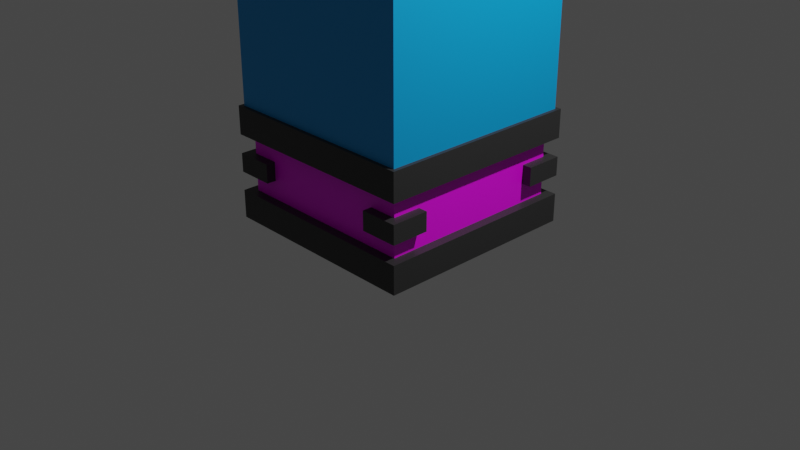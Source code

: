 # Source: MuseumBox.blend  (saved by Blender 3.5.10; exported with 4.5.12 LTS)
import bpy
from mathutils import Matrix  # noqa: F401  (used for matrix-valued properties, if any)

bpy.ops.wm.read_factory_settings(use_empty=True)
scene = bpy.context.scene
scene.name = 'Scene'

# ---- collections
col_collection = bpy.data.collections.new('Collection'); scene.collection.children.link(col_collection)

# ---- images (referenced by path relative to the original .blend; pixels are not part of the script)
import os
ASSET_DIR = os.environ.get("B2B_ASSET_DIR", "")  # directory of the original .blend (textures are referenced by path, not embedded)
HERE = os.path.dirname(os.path.abspath(__file__))  # packed textures are extracted next to this script under _unpacked/

def load_image(name, relpath, width, height, colorspace="sRGB"):
    """Load a texture the original file referenced (path relative to the .blend, or extracted next to this script)."""
    p = next((c for c in (os.path.join(HERE, relpath), os.path.join(ASSET_DIR, relpath)) if relpath and os.path.exists(c)), "")
    if p:
        img = bpy.data.images.load(p, check_existing=True)
        img.name = name
    else:  # same state as the original file: an image datablock whose file is absent (Cycles renders it pink)
        img = bpy.data.images.new(name, width, height)
        img.source = "FILE"
        img.filepath = "//" + (relpath or name)
    img.colorspace_settings.name = colorspace
    return img
img_structure_hea_villageplanks_d_png = load_image('Structure_HEA_VillagePlanks_d.png', 'Structure_HEA_VillagePlanks_d.png', 1024, 1024, 'sRGB')
img_structure_hea_villagecloth_d_png = load_image('Structure_HEA_VillageCloth_d.png', 'Structure_HEA_VillageCloth_d.png', 1024, 1024, 'sRGB')

# ---- materials (node trees are filled in below, after node groups)
mat_wood = bpy.data.materials.new('Wood')
mat_wood.alpha_threshold = 0.0
mat_wood.use_transparent_shadow = False
mat_wood.roughness = 0.5
mat_wood.line_color = (0.0, 0.0, 0.0, 1.0)
mat_metal = bpy.data.materials.new('Metal')
mat_metal.use_transparent_shadow = False
mat_cloth = bpy.data.materials.new('Cloth')
mat_cloth.use_transparent_shadow = False
mat_glass = bpy.data.materials.new('Glass')
mat_glass.use_transparent_shadow = False

# ---- material node trees
mat_wood.use_nodes = True; mat_wood.node_tree.nodes.clear()
_N = mat_wood.node_tree.nodes; _L = mat_wood.node_tree.links
n0 = _N.new('ShaderNodeOutputMaterial'); n0.name = 'Material Output'; n0.location = (300, 300)
n1 = _N.new('ShaderNodeBsdfPrincipled'); n1.name = 'Principled BSDF'; n1.location = (10, 300)
n1.distribution = 'GGX'
n1.subsurface_method = 'RANDOM_WALK_SKIN'
n1.inputs[3].default_value = 1.45
n1.inputs[27].default_value = (0.0, 0.0, 0.0, 1.0)
n1.inputs[28].default_value = 1.0
n2 = _N.new('ShaderNodeTexImage'); n2.name = 'Image Texture'; n2.location = (-280, 280)
n2.image = img_structure_hea_villageplanks_d_png
_L.new(n1.outputs[0], n0.inputs[0])
_L.new(n2.outputs[0], n1.inputs[0])
n0.is_active_output = True
mat_metal.use_nodes = True; mat_metal.node_tree.nodes.clear()
_N = mat_metal.node_tree.nodes; _L = mat_metal.node_tree.links
n0 = _N.new('ShaderNodeBsdfPrincipled'); n0.name = 'Principled BSDF'; n0.location = (10, 300)
n0.distribution = 'GGX'
n0.subsurface_method = 'RANDOM_WALK_SKIN'
n0.inputs[0].default_value = (0.0331, 0.0331, 0.0331, 1.0)
n0.inputs[3].default_value = 1.45
n0.inputs[27].default_value = (0.0, 0.0, 0.0, 1.0)
n0.inputs[28].default_value = 1.0
n1 = _N.new('ShaderNodeOutputMaterial'); n1.name = 'Material Output'; n1.location = (300, 300)
_L.new(n0.outputs[0], n1.inputs[0])
n1.is_active_output = True
mat_cloth.use_nodes = True; mat_cloth.node_tree.nodes.clear()
_N = mat_cloth.node_tree.nodes; _L = mat_cloth.node_tree.links
n0 = _N.new('ShaderNodeBsdfPrincipled'); n0.name = 'Principled BSDF'; n0.location = (10, 300)
n0.distribution = 'GGX'
n0.subsurface_method = 'RANDOM_WALK_SKIN'
n0.inputs[3].default_value = 1.45
n0.inputs[27].default_value = (0.0, 0.0, 0.0, 1.0)
n0.inputs[28].default_value = 1.0
n1 = _N.new('ShaderNodeOutputMaterial'); n1.name = 'Material Output'; n1.location = (300, 300)
n2 = _N.new('ShaderNodeTexImage'); n2.name = 'Image Texture'; n2.location = (-280, 280)
n2.image = img_structure_hea_villagecloth_d_png
_L.new(n0.outputs[0], n1.inputs[0])
_L.new(n2.outputs[0], n0.inputs[0])
n1.is_active_output = True
mat_glass.use_nodes = True; mat_glass.node_tree.nodes.clear()
_N = mat_glass.node_tree.nodes; _L = mat_glass.node_tree.links
n0 = _N.new('ShaderNodeBsdfPrincipled'); n0.name = 'Principled BSDF'; n0.location = (10, 300)
n0.distribution = 'GGX'
n0.subsurface_method = 'RANDOM_WALK_SKIN'
n0.inputs[0].default_value = (0.0, 0.352, 0.8, 1.0)
n0.inputs[3].default_value = 1.45
n0.inputs[27].default_value = (0.0, 0.0, 0.0, 1.0)
n0.inputs[28].default_value = 1.0
n1 = _N.new('ShaderNodeOutputMaterial'); n1.name = 'Material Output'; n1.location = (300, 300)
_L.new(n0.outputs[0], n1.inputs[0])
n1.is_active_output = True

# ---- world
world_world = bpy.data.worlds.new('World'); scene.world = world_world
world_world.use_nodes = True; world_world.node_tree.nodes.clear()
_N = world_world.node_tree.nodes; _L = world_world.node_tree.links
n0 = _N.new('ShaderNodeOutputWorld'); n0.name = 'World Output'; n0.location = (300, 300)
n1 = _N.new('ShaderNodeBackground'); n1.name = 'Background'; n1.location = (10, 300)
n1.inputs[0].default_value = (0.05088, 0.05088, 0.05088, 1.0)
_L.new(n1.outputs[0], n0.inputs[0])
n0.is_active_output = True
world_world.color = (0.05088, 0.05088, 0.05088)
world_world.use_sun_shadow = False
world_world.sun_shadow_jitter_overblur = 0.0

# ---- cameras
cam_camera = bpy.data.cameras.new('Camera')
cam_camera.clip_end = 100.0
cam_camera.ortho_scale = 7.314

# ---- lights
light_light = bpy.data.lights.new('Light', 'POINT')
light_light.transmission_factor = 0.0
light_light.energy = 1000.0
light_light.shadow_soft_size = 0.1
light_light.shadow_maximum_resolution = 0.006
light_light.use_absolute_resolution = True

# ---- meshes
me_displaywood = bpy.data.meshes.new('DisplayWood')
me_displaywood.from_pydata([(1.0, 1.0, 1.1), (1.0, 1.0, 0.1), (1.0, -1.0, 1.1), (1.0, -1.0, 0.1), (-1.0, 1.0, 1.1), (-1.0, 1.0, 0.1), (-1.0, -1.0, 1.1), (-1.0, -1.0, 0.1)], [], [(3, 2, 6, 7), (7, 6, 4, 5), (1, 0, 2, 3), (5, 4, 0, 1)])
_uv = me_displaywood.uv_layers.new(name='UVMap')
_uv.uv.foreach_set('vector', [0.5, 0.75, 0.375, 0.75, 0.375, 0.5, 0.5, 0.5, 0.5, 1.0, 0.375, 1.0, 0.375, 0.75, 0.5, 0.75, 0.5, 0.25, 0.375, 0.25, 0.375, 0.0, 0.5, 0.0, 0.5, 0.5, 0.375, 0.5, 0.375, 0.25, 0.5, 0.25])
me_displaywood.materials.append(mat_wood)
me_displaywood.use_mirror_vertex_groups = False
me_displaywood.update()
me_displaymetal = bpy.data.meshes.new('DisplayMetal')
me_displaymetal.from_pydata([(-1.1, -1.1, 3.725e-08), (-1.1, -1.1, 0.3), (-1.1, 1.1, 3.725e-08), (-1.1, 1.1, 0.3), (1.1, -1.1, 3.725e-08), (1.1, -1.1, 0.3), (1.1, 1.1, 3.725e-08), (1.1, 1.1, 0.3), (-1.1, -1.1, 0.9), (-1.1, -1.1, 1.2), (-1.1, 1.1, 0.9), (-1.1, 1.1, 1.2), (1.1, -1.1, 0.9), (1.1, -1.1, 1.2), (1.1, 1.1, 0.9), (1.1, 1.1, 1.2), (0.7, -1.1, 0.5), (0.7, -1.1, 0.7), (0.7, -0.7, 0.5), (0.7, -0.7, 0.7), (1.1, -1.1, 0.5), (1.1, -1.1, 0.7), (1.1, -0.7, 0.5), (1.1, -0.7, 0.7), (-1.1, -1.1, 0.5), (-1.1, -1.1, 0.7), (-1.1, -0.7, 0.5), (-1.1, -0.7, 0.7), (-0.7, -1.1, 0.5), (-0.7, -1.1, 0.7), (-0.7, -0.7, 0.5), (-0.7, -0.7, 0.7), (-1.1, 0.7, 0.5), (-1.1, 0.7, 0.7), (-1.1, 1.1, 0.5), (-1.1, 1.1, 0.7), (-0.7, 0.7, 0.5), (-0.7, 0.7, 0.7), (-0.7, 1.1, 0.5), (-0.7, 1.1, 0.7), (0.7, 0.7, 0.5), (0.7, 0.7, 0.7), (0.7, 1.1, 0.5), (0.7, 1.1, 0.7), (1.1, 0.7, 0.5), (1.1, 0.7, 0.7), (1.1, 1.1, 0.5), (1.1, 1.1, 0.7)], [], [(0, 1, 3, 2), (2, 3, 7, 6), (6, 7, 5, 4), (4, 5, 1, 0), (2, 6, 4, 0), (7, 3, 1, 5), (8, 9, 11, 10), (10, 11, 15, 14), (14, 15, 13, 12), (12, 13, 9, 8), (10, 14, 12, 8), (15, 11, 9, 13), (16, 17, 19, 18), (18, 19, 23, 22), (22, 23, 21, 20), (20, 21, 17, 16), (18, 22, 20, 16), (23, 19, 17, 21), (24, 25, 27, 26), (26, 27, 31, 30), (30, 31, 29, 28), (28, 29, 25, 24), (26, 30, 28, 24), (31, 27, 25, 29), (32, 33, 35, 34), (34, 35, 39, 38), (38, 39, 37, 36), (36, 37, 33, 32), (34, 38, 36, 32), (39, 35, 33, 37), (40, 41, 43, 42), (42, 43, 47, 46), (46, 47, 45, 44), (44, 45, 41, 40), (42, 46, 44, 40), (47, 43, 41, 45)])
_uv = me_displaymetal.uv_layers.new(name='UVMap')
_uv.uv.foreach_set('vector', [1.0, 0.7857, 0.9464, 0.7857, 0.9464, 0.3929, 1.0, 0.3929, 0.8393, 0.3929, 0.7857, 0.3929, 0.7857, 0.0, 0.8393, 0.0, 0.9464, 0.7857, 0.8929, 0.7857, 0.8929, 0.3929, 0.9464, 0.3929, 1.0, 0.3929, 0.9464, 0.3929, 0.9464, 0.0, 1.0, 0.0, 0.3929, 0.0, 0.7857, 4.257e-08, 0.7857, 0.3929, 0.3929, 0.3929, 4.257e-08, 0.3929, 0.3929, 0.3929, 0.3929, 0.7857, 0.0, 0.7857, 0.8393, 0.7857, 0.7857, 0.7857, 0.7857, 0.3929, 0.8393, 0.3929, 0.8929, 0.3929, 0.8393, 0.3929, 0.8393, 0.0, 0.8929, 0.0, 0.8929, 0.7857, 0.8393, 0.7857, 0.8393, 0.3929, 0.8929, 0.3929, 0.9464, 0.3929, 0.8929, 0.3929, 0.8929, 0.0, 0.9464, 0.0, 0.3929, 0.3929, 0.7857, 0.3929, 0.7857, 0.7857, 0.3929, 0.7857, 4.257e-08, 0.0, 0.3929, 4.257e-08, 0.3929, 0.3929, 0.0, 0.3929, 0.7857, 0.8571, 0.75, 0.8571, 0.75, 0.7857, 0.7857, 0.7857, 0.1429, 0.7857, 0.1429, 0.8214, 0.07143, 0.8214, 0.07143, 0.7857, 0.6429, 0.8571, 0.6071, 0.8571, 0.6071, 0.7857, 0.6429, 0.7857, 0.2857, 0.9286, 0.25, 0.9286, 0.25, 0.8571, 0.2857, 0.8571, 0.2857, 0.7857, 0.3571, 0.7857, 0.3571, 0.8571, 0.2857, 0.8571, 0.07143, 0.8214, 0.1429, 0.8214, 0.1429, 0.8929, 0.07143, 0.8929, 0.3214, 0.9286, 0.2857, 0.9286, 0.2857, 0.8571, 0.3214, 0.8571, 0.07143, 0.7857, 0.07143, 0.8214, 1.064e-08, 0.8214, 1.064e-08, 0.7857, 0.6071, 0.8571, 0.5714, 0.8571, 0.5714, 0.7857, 0.6071, 0.7857, 0.8571, 0.8571, 0.8214, 0.8571, 0.8214, 0.7857, 0.8571, 0.7857, 0.5714, 0.7857, 0.5714, 0.8571, 0.5, 0.8571, 0.5, 0.7857, 1.064e-08, 0.8214, 0.07143, 0.8214, 0.07143, 0.8929, 0.0, 0.8929, 0.8214, 0.8571, 0.7857, 0.8571, 0.7857, 0.7857, 0.8214, 0.7857, 0.6786, 0.8571, 0.6429, 0.8571, 0.6429, 0.7857, 0.6786, 0.7857, 0.7143, 0.8571, 0.6786, 0.8571, 0.6786, 0.7857, 0.7143, 0.7857, 0.75, 0.8571, 0.7143, 0.8571, 0.7143, 0.7857, 0.75, 0.7857, 0.1429, 0.7857, 0.2143, 0.7857, 0.2143, 0.8571, 0.1429, 0.8571, 0.5, 0.7857, 0.5, 0.8571, 0.4286, 0.8571, 0.4286, 0.7857, 0.8929, 0.8571, 0.8571, 0.8571, 0.8571, 0.7857, 0.8929, 0.7857, 0.1786, 0.9286, 0.1429, 0.9286, 0.1429, 0.8571, 0.1786, 0.8571, 0.2143, 0.9286, 0.1786, 0.9286, 0.1786, 0.8571, 0.2143, 0.8571, 0.25, 0.9286, 0.2143, 0.9286, 0.2143, 0.8571, 0.25, 0.8571, 0.4286, 0.7857, 0.4286, 0.8571, 0.3571, 0.8571, 0.3571, 0.7857, 0.2143, 0.7857, 0.2857, 0.7857, 0.2857, 0.8571, 0.2143, 0.8571])
me_displaymetal.materials.append(mat_metal)
me_displaymetal.update()
me_displaycloth = bpy.data.meshes.new('DisplayCloth')
me_displaycloth.from_pydata([(-0.9489, -1.0, 1.2), (-1.0, -0.9489, 1.2), (-0.6784, -0.7295, 1.47), (-0.6582, -0.6582, 1.5), (-0.7295, -0.6784, 1.47), (-1.0, 0.9489, 1.2), (-0.9489, 1.0, 1.2), (-0.6582, 0.6582, 1.5), (-0.6784, 0.7295, 1.47), (-0.7295, 0.6784, 1.47), (1.0, -0.9489, 1.2), (0.9489, -1.0, 1.2), (0.6582, -0.6582, 1.5), (0.6784, -0.7295, 1.47), (0.7295, -0.6784, 1.47), (0.9489, 1.0, 1.2), (1.0, 0.9489, 1.2), (0.6582, 0.6582, 1.5), (0.7295, 0.6784, 1.47), (0.6784, 0.7295, 1.47)], [], [(11, 13, 2, 0), (16, 18, 14, 10), (17, 7, 3, 12), (1, 4, 9, 5), (6, 8, 19, 15), (2, 3, 4), (7, 8, 9), (12, 13, 14), (17, 18, 19), (0, 2, 4, 1), (3, 7, 9, 4), (8, 6, 5, 9), (7, 17, 19, 8), (18, 16, 15, 19), (17, 12, 14, 18), (13, 11, 10, 14), (12, 3, 2, 13)])
_uv = me_displaycloth.uv_layers.new(name='UVMap')
_uv.uv.foreach_set('vector', [0.988, 0.6615, 0.9503, 0.6237, 0.9503, 0.4344, 0.988, 0.3966, 0.716, 0.6686, 0.7538, 0.6309, 0.9431, 0.6309, 0.9809, 0.6686, 0.7566, 0.6209, 0.7566, 0.4372, 0.9403, 0.4372, 0.9403, 0.6209, 0.9809, 0.3895, 0.9431, 0.4272, 0.7538, 0.4272, 0.716, 0.3895, 0.7089, 0.3966, 0.7466, 0.4344, 0.7466, 0.6237, 0.7089, 0.6615, 0.9503, 0.4344, 0.9403, 0.4372, 0.9431, 0.4272, 0.7566, 0.4372, 0.7466, 0.4344, 0.7538, 0.4272, 0.9403, 0.6209, 0.9503, 0.6237, 0.9431, 0.6309, 0.7566, 0.6209, 0.7538, 0.6309, 0.7466, 0.6237, 0.988, 0.3966, 0.9503, 0.4344, 0.9431, 0.4272, 0.9809, 0.3895, 0.9403, 0.4372, 0.7566, 0.4372, 0.7538, 0.4272, 0.9431, 0.4272, 0.7466, 0.4344, 0.7089, 0.3966, 0.716, 0.3895, 0.7538, 0.4272, 0.7566, 0.4372, 0.7566, 0.6209, 0.7466, 0.6237, 0.7466, 0.4344, 0.7538, 0.6309, 0.716, 0.6686, 0.7089, 0.6615, 0.7466, 0.6237, 0.7566, 0.6209, 0.9403, 0.6209, 0.9431, 0.6309, 0.7538, 0.6309, 0.9503, 0.6237, 0.988, 0.6615, 0.9809, 0.6686, 0.9431, 0.6309, 0.9403, 0.6209, 0.9403, 0.4372, 0.9503, 0.4344, 0.9503, 0.6237])
me_displaycloth.materials.append(mat_cloth)
me_displaycloth.update()
me_displayglass = bpy.data.meshes.new('DisplayGlass')
me_displayglass.from_pydata([(-1.061, -1.061, 1.2), (-1.061, -1.061, 3.2), (-1.061, 1.061, 1.2), (-1.061, 1.061, 3.2), (1.061, -1.061, 1.2), (1.061, -1.061, 3.2), (1.061, 1.061, 1.2), (1.061, 1.061, 3.2)], [], [(0, 1, 3, 2), (2, 3, 7, 6), (6, 7, 5, 4), (4, 5, 1, 0), (7, 3, 1, 5)])
_uv = me_displayglass.uv_layers.new(name='UVMap')
_uv.uv.foreach_set('vector', [1.0, 0.7074, 0.6667, 0.7074, 0.6667, 0.3537, 1.0, 0.3537, 0.6667, 0.7074, 0.3333, 0.7074, 0.3333, 0.3537, 0.6667, 0.3537, 0.687, 0.3537, 0.3537, 0.3537, 0.3537, 0.0, 0.687, 0.0, 0.3333, 0.7074, 0.0, 0.7074, 0.0, 0.3537, 0.3333, 0.3537, 3.974e-08, 0.0, 0.3537, 3.974e-08, 0.3537, 0.3537, 0.0, 0.3537])
me_displayglass.materials.append(mat_glass)
me_displayglass.update()

# ---- objects
ob_displaywood = bpy.data.objects.new('DisplayWood', me_displaywood)
ob_light = bpy.data.objects.new('Light', light_light)
ob_camera = bpy.data.objects.new('Camera', cam_camera)
ob_displaymetal = bpy.data.objects.new('DisplayMetal', me_displaymetal)
ob_displaycloth = bpy.data.objects.new('DisplayCloth', me_displaycloth)
ob_displayglass = bpy.data.objects.new('DisplayGlass', me_displayglass)

# ---- transforms, parenting, visibility, modifiers, constraints
ob_displaywood.location = (0.0, 0.0, 0.0)
ob_displaywood.lock_rotations_4d = False
ob_displaywood.empty_display_type = 'ARROWS'
ob_displaywood.lineart.crease_threshold = 0.0
ob_light.location = (4.076, 1.005, 5.904)
ob_light.rotation_euler = (0.6503, 0.05522, 1.866)
ob_light.lock_rotations_4d = False
ob_light.empty_display_type = 'ARROWS'
ob_light.color = (0.0, 0.0, 0.0, 0.0)
ob_light.lineart.crease_threshold = 0.0
ob_camera.location = (7.359, -6.926, 4.958)
ob_camera.rotation_euler = (1.109, 0.0, 0.8149)
ob_camera.lock_rotations_4d = False
ob_camera.empty_display_type = 'ARROWS'
ob_camera.color = (0.0, 0.0, 0.0, 0.0)
ob_camera.display_type = 'WIRE'
ob_camera.lineart.crease_threshold = 0.0
ob_displaymetal.location = (0.0, 0.0, 0.0)
ob_displaycloth.location = (0.0, 0.0, 0.0)
ob_displayglass.location = (0.0, 0.0, 0.0)

# ---- collection membership
col_collection.objects.link(ob_displaywood)
col_collection.objects.link(ob_light)
col_collection.objects.link(ob_camera)
col_collection.objects.link(ob_displaymetal)
col_collection.objects.link(ob_displaycloth)
col_collection.objects.link(ob_displayglass)

# ---- scene / render settings (as saved in the file)
scene.camera = ob_camera
scene.frame_start = 1; scene.frame_end = 250; scene.frame_set(1)
scene.render.engine = 'BLENDER_EEVEE_NEXT'
scene.cycles.sampling_pattern = 'TABULATED_SOBOL'
scene.view_settings.view_transform = 'Filmic'
bpy.context.view_layer.update()
